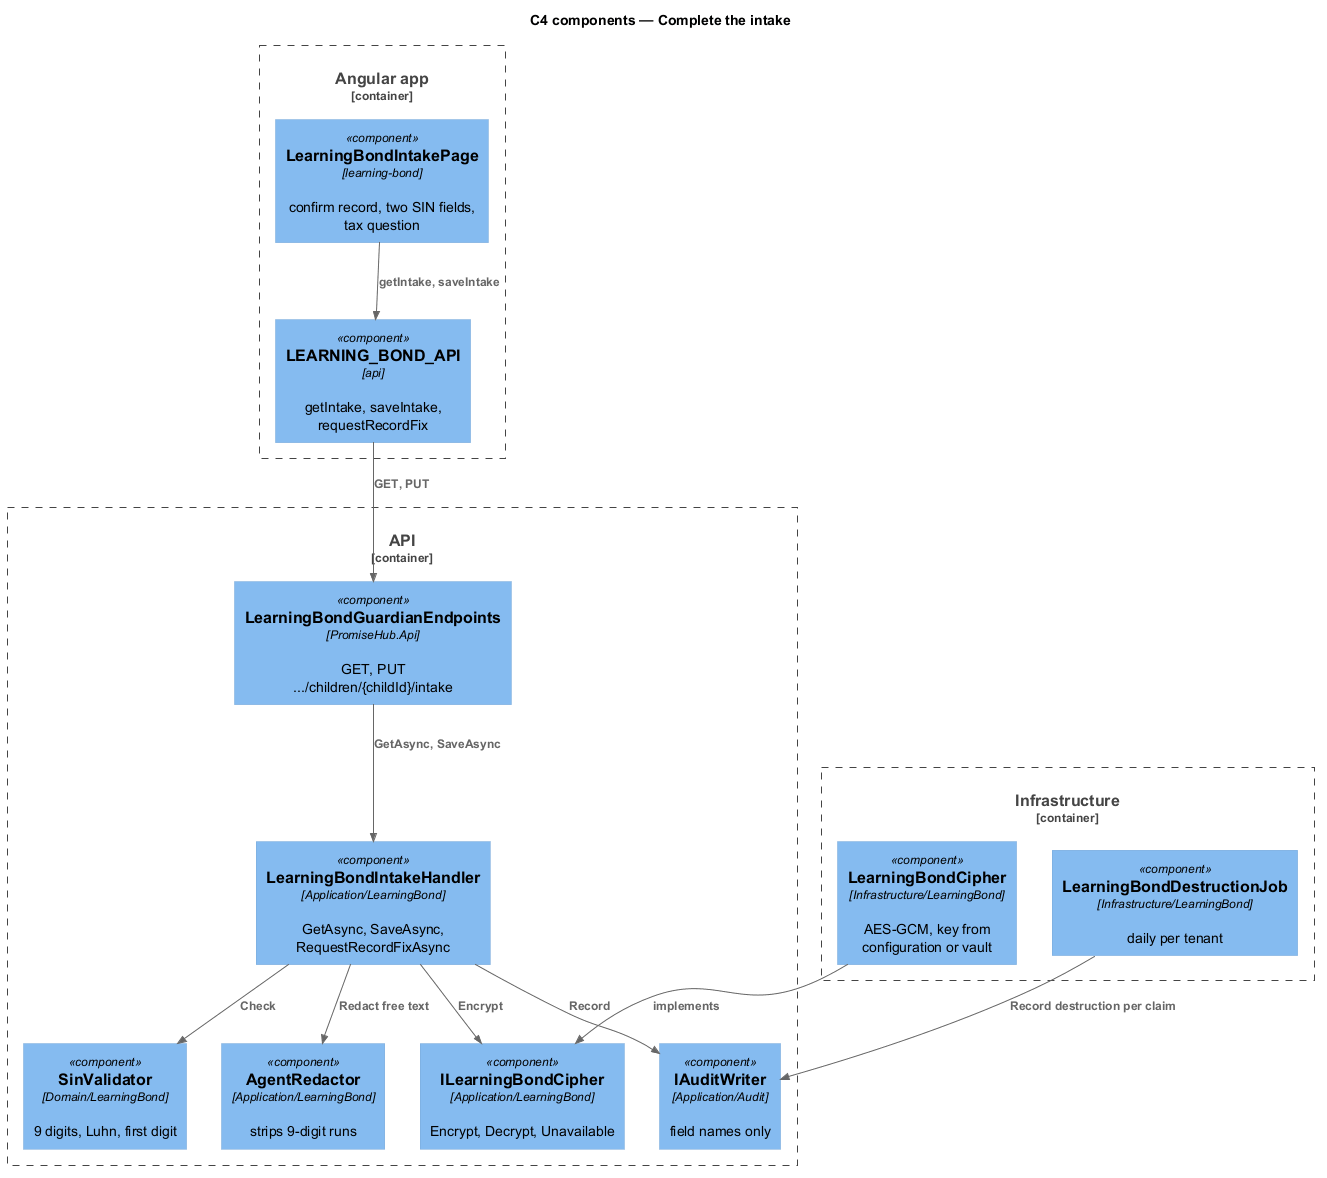

The diagram above was rendered by PlantUML. Its source (embedded in the PNG):
@startuml
!include <C4/C4_Component>
title C4 components — Complete the intake
Container_Boundary(web, "Angular app") {
  Component(page, "LearningBondIntakePage", "learning-bond", "confirm record, two SIN fields, tax question")
  Component(client, "LEARNING_BOND_API", "api", "getIntake, saveIntake, requestRecordFix")
}
Container_Boundary(api, "API") {
  Component(ep, "LearningBondGuardianEndpoints", "PromiseHub.Api", "GET, PUT .../children/{childId}/intake")
  Component(h, "LearningBondIntakeHandler", "Application/LearningBond", "GetAsync, SaveAsync, RequestRecordFixAsync")
  Component(val, "SinValidator", "Domain/LearningBond", "9 digits, Luhn, first digit")
  Component(cipher, "ILearningBondCipher", "Application/LearningBond", "Encrypt, Decrypt, Unavailable")
  Component(redactor, "AgentRedactor", "Application/LearningBond", "strips 9-digit runs")
  Component(audit, "IAuditWriter", "Application/Audit", "field names only")
}
Container_Boundary(infra, "Infrastructure") {
  Component(impl, "LearningBondCipher", "Infrastructure/LearningBond", "AES-GCM, key from configuration or vault")
  Component(job, "LearningBondDestructionJob", "Infrastructure/LearningBond", "daily per tenant")
}
Rel(page, client, "getIntake, saveIntake")
Rel(client, ep, "GET, PUT")
Rel(ep, h, "GetAsync, SaveAsync")
Rel(h, val, "Check")
Rel(h, cipher, "Encrypt")
Rel(h, redactor, "Redact free text")
Rel(h, audit, "Record")
Rel(impl, cipher, "implements")
Rel(job, audit, "Record destruction per claim")
@enduml